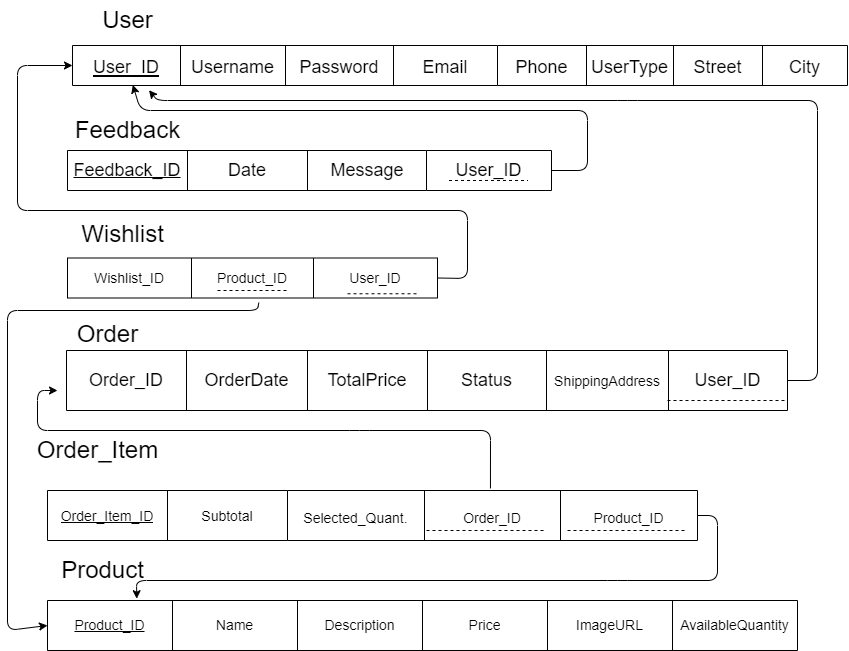

The diagram above was exported from draw.io. Its source (the exported page's mxGraphModel, read from the mxfile embedded in the PNG):
<mxGraphModel dx="2600" dy="2523" grid="1" gridSize="10" guides="1" tooltips="1" connect="1" arrows="1" fold="1" page="1" pageScale="1" pageWidth="850" pageHeight="1100" math="0" shadow="0">
  <root>
    <mxCell id="0" />
    <mxCell id="1" parent="0" />
    <mxCell id="129" value="&lt;font style=&quot;font-size: 24px;&quot;&gt;User&lt;/font&gt;" style="text;html=1;align=center;verticalAlign=middle;resizable=0;points=[];autosize=1;strokeColor=none;fillColor=none;" parent="1" vertex="1">
      <mxGeometry x="95" y="-980" width="70" height="40" as="geometry" />
    </mxCell>
    <mxCell id="130" value="" style="shape=table;startSize=0;container=1;collapsible=0;childLayout=tableLayout;fontSize=24;" parent="1" vertex="1">
      <mxGeometry x="75" y="-935" width="425" height="40" as="geometry" />
    </mxCell>
    <mxCell id="131" value="" style="shape=tableRow;horizontal=0;startSize=0;swimlaneHead=0;swimlaneBody=0;top=0;left=0;bottom=0;right=0;collapsible=0;dropTarget=0;fillColor=none;points=[[0,0.5],[1,0.5]];portConstraint=eastwest;fontSize=24;" parent="130" vertex="1">
      <mxGeometry width="425" height="40" as="geometry" />
    </mxCell>
    <mxCell id="132" value="&lt;u&gt;&lt;font style=&quot;font-size: 18px;&quot;&gt;User_ID&lt;/font&gt;&lt;/u&gt;" style="shape=partialRectangle;html=1;whiteSpace=wrap;connectable=0;overflow=hidden;fillColor=none;top=0;left=0;bottom=0;right=0;pointerEvents=1;fontSize=24;" parent="131" vertex="1">
      <mxGeometry width="108" height="40" as="geometry">
        <mxRectangle width="108" height="40" as="alternateBounds" />
      </mxGeometry>
    </mxCell>
    <mxCell id="133" value="&lt;font style=&quot;font-size: 18px;&quot;&gt;Username&lt;/font&gt;" style="shape=partialRectangle;html=1;whiteSpace=wrap;connectable=0;overflow=hidden;fillColor=none;top=0;left=0;bottom=0;right=0;pointerEvents=1;fontSize=24;" parent="131" vertex="1">
      <mxGeometry x="108" width="105" height="40" as="geometry">
        <mxRectangle width="105" height="40" as="alternateBounds" />
      </mxGeometry>
    </mxCell>
    <mxCell id="134" value="&lt;font style=&quot;font-size: 18px;&quot;&gt;Password&lt;/font&gt;" style="shape=partialRectangle;html=1;whiteSpace=wrap;connectable=0;overflow=hidden;fillColor=none;top=0;left=0;bottom=0;right=0;pointerEvents=1;fontSize=24;" parent="131" vertex="1">
      <mxGeometry x="213" width="108" height="40" as="geometry">
        <mxRectangle width="108" height="40" as="alternateBounds" />
      </mxGeometry>
    </mxCell>
    <mxCell id="135" value="&lt;font style=&quot;font-size: 18px;&quot;&gt;Email&lt;/font&gt;" style="shape=partialRectangle;html=1;whiteSpace=wrap;connectable=0;overflow=hidden;fillColor=none;top=0;left=0;bottom=0;right=0;pointerEvents=1;fontSize=24;" parent="131" vertex="1">
      <mxGeometry x="321" width="104" height="40" as="geometry">
        <mxRectangle width="104" height="40" as="alternateBounds" />
      </mxGeometry>
    </mxCell>
    <mxCell id="136" value="&lt;font style=&quot;font-size: 24px;&quot;&gt;Wishlist&lt;/font&gt;" style="text;html=1;align=center;verticalAlign=middle;resizable=0;points=[];autosize=1;strokeColor=none;fillColor=none;" parent="1" vertex="1">
      <mxGeometry x="70" y="-766.25" width="110" height="40" as="geometry" />
    </mxCell>
    <mxCell id="143" value="&lt;font style=&quot;font-size: 24px;&quot;&gt;Feedback&lt;/font&gt;" style="text;html=1;align=center;verticalAlign=middle;resizable=0;points=[];autosize=1;strokeColor=none;fillColor=none;" parent="1" vertex="1">
      <mxGeometry x="65" y="-870" width="130" height="40" as="geometry" />
    </mxCell>
    <mxCell id="144" value="" style="shape=table;startSize=0;container=1;collapsible=0;childLayout=tableLayout;fontSize=18;" parent="1" vertex="1">
      <mxGeometry x="70" y="-830" width="360" height="40" as="geometry" />
    </mxCell>
    <mxCell id="145" value="" style="shape=tableRow;horizontal=0;startSize=0;swimlaneHead=0;swimlaneBody=0;top=0;left=0;bottom=0;right=0;collapsible=0;dropTarget=0;fillColor=none;points=[[0,0.5],[1,0.5]];portConstraint=eastwest;fontSize=18;" parent="144" vertex="1">
      <mxGeometry width="360" height="40" as="geometry" />
    </mxCell>
    <mxCell id="146" value="&lt;u&gt;Feedback_ID&lt;/u&gt;" style="shape=partialRectangle;html=1;whiteSpace=wrap;connectable=0;overflow=hidden;fillColor=none;top=0;left=0;bottom=0;right=0;pointerEvents=1;fontSize=18;" parent="145" vertex="1">
      <mxGeometry width="120" height="40" as="geometry">
        <mxRectangle width="120" height="40" as="alternateBounds" />
      </mxGeometry>
    </mxCell>
    <mxCell id="147" value="Date" style="shape=partialRectangle;html=1;whiteSpace=wrap;connectable=0;overflow=hidden;fillColor=none;top=0;left=0;bottom=0;right=0;pointerEvents=1;fontSize=18;" parent="145" vertex="1">
      <mxGeometry x="120" width="120" height="40" as="geometry">
        <mxRectangle width="120" height="40" as="alternateBounds" />
      </mxGeometry>
    </mxCell>
    <mxCell id="148" value="Message" style="shape=partialRectangle;html=1;whiteSpace=wrap;connectable=0;overflow=hidden;fillColor=none;top=0;left=0;bottom=0;right=0;pointerEvents=1;fontSize=18;" parent="145" vertex="1">
      <mxGeometry x="240" width="120" height="40" as="geometry">
        <mxRectangle width="120" height="40" as="alternateBounds" />
      </mxGeometry>
    </mxCell>
    <mxCell id="149" value="" style="shape=table;startSize=0;container=1;collapsible=0;childLayout=tableLayout;fontSize=18;" parent="1" vertex="1">
      <mxGeometry x="429" y="-830" width="125" height="40" as="geometry" />
    </mxCell>
    <mxCell id="150" value="" style="shape=tableRow;horizontal=0;startSize=0;swimlaneHead=0;swimlaneBody=0;top=0;left=0;bottom=0;right=0;collapsible=0;dropTarget=0;fillColor=none;points=[[0,0.5],[1,0.5]];portConstraint=eastwest;fontSize=18;" parent="149" vertex="1">
      <mxGeometry width="125" height="40" as="geometry" />
    </mxCell>
    <mxCell id="151" value="User_ID" style="shape=partialRectangle;html=1;whiteSpace=wrap;connectable=0;overflow=hidden;fillColor=none;top=0;left=0;bottom=0;right=0;pointerEvents=1;fontSize=18;" parent="150" vertex="1">
      <mxGeometry width="125" height="40" as="geometry">
        <mxRectangle width="125" height="40" as="alternateBounds" />
      </mxGeometry>
    </mxCell>
    <mxCell id="152" value="" style="shape=tableRow;horizontal=0;startSize=0;swimlaneHead=0;swimlaneBody=0;top=0;left=0;bottom=0;right=0;collapsible=0;dropTarget=0;fillColor=none;points=[[0,0.5],[1,0.5]];portConstraint=eastwest;fontSize=18;" parent="1" vertex="1">
      <mxGeometry x="375" y="-800" width="125" height="40" as="geometry" />
    </mxCell>
    <mxCell id="154" value="" style="shape=table;startSize=0;container=1;collapsible=0;childLayout=tableLayout;fontSize=24;" parent="1" vertex="1">
      <mxGeometry x="500" y="-935" width="350" height="40" as="geometry" />
    </mxCell>
    <mxCell id="155" value="" style="shape=tableRow;horizontal=0;startSize=0;swimlaneHead=0;swimlaneBody=0;top=0;left=0;bottom=0;right=0;collapsible=0;dropTarget=0;fillColor=none;points=[[0,0.5],[1,0.5]];portConstraint=eastwest;fontSize=24;" parent="154" vertex="1">
      <mxGeometry width="350" height="40" as="geometry" />
    </mxCell>
    <mxCell id="156" value="&lt;font style=&quot;font-size: 18px;&quot;&gt;Phone&lt;/font&gt;" style="shape=partialRectangle;html=1;whiteSpace=wrap;connectable=0;overflow=hidden;fillColor=none;top=0;left=0;bottom=0;right=0;pointerEvents=1;fontSize=24;" parent="155" vertex="1">
      <mxGeometry width="89" height="40" as="geometry">
        <mxRectangle width="89" height="40" as="alternateBounds" />
      </mxGeometry>
    </mxCell>
    <mxCell id="157" value="&lt;font style=&quot;font-size: 18px;&quot;&gt;UserType&lt;/font&gt;" style="shape=partialRectangle;html=1;whiteSpace=wrap;connectable=0;overflow=hidden;fillColor=none;top=0;left=0;bottom=0;right=0;pointerEvents=1;fontSize=24;" parent="155" vertex="1">
      <mxGeometry x="89" width="87" height="40" as="geometry">
        <mxRectangle width="87" height="40" as="alternateBounds" />
      </mxGeometry>
    </mxCell>
    <mxCell id="158" value="&lt;font style=&quot;font-size: 18px;&quot;&gt;Street&lt;/font&gt;" style="shape=partialRectangle;html=1;whiteSpace=wrap;connectable=0;overflow=hidden;fillColor=none;top=0;left=0;bottom=0;right=0;pointerEvents=1;fontSize=24;" parent="155" vertex="1">
      <mxGeometry x="176" width="89" height="40" as="geometry">
        <mxRectangle width="89" height="40" as="alternateBounds" />
      </mxGeometry>
    </mxCell>
    <mxCell id="159" value="&lt;font style=&quot;font-size: 18px;&quot;&gt;City&lt;/font&gt;" style="shape=partialRectangle;html=1;whiteSpace=wrap;connectable=0;overflow=hidden;fillColor=none;top=0;left=0;bottom=0;right=0;pointerEvents=1;fontSize=24;" parent="155" vertex="1">
      <mxGeometry x="265" width="85" height="40" as="geometry">
        <mxRectangle width="85" height="40" as="alternateBounds" />
      </mxGeometry>
    </mxCell>
    <mxCell id="166" value="&lt;span style=&quot;font-size: 24px;&quot;&gt;Order&lt;/span&gt;" style="text;html=1;align=center;verticalAlign=middle;resizable=0;points=[];autosize=1;strokeColor=none;fillColor=none;" parent="1" vertex="1">
      <mxGeometry x="70" y="-666.25" width="80" height="40" as="geometry" />
    </mxCell>
    <mxCell id="171" value="&lt;font style=&quot;font-size: 24px;&quot;&gt;Product&lt;/font&gt;" style="text;html=1;align=center;verticalAlign=middle;resizable=0;points=[];autosize=1;strokeColor=none;fillColor=none;" parent="1" vertex="1">
      <mxGeometry x="50" y="-430" width="110" height="40" as="geometry" />
    </mxCell>
    <mxCell id="176" value="&lt;font style=&quot;font-size: 24px;&quot;&gt;Order_Item&lt;/font&gt;" style="text;html=1;align=center;verticalAlign=middle;resizable=0;points=[];autosize=1;strokeColor=none;fillColor=none;" parent="1" vertex="1">
      <mxGeometry x="30" y="-550" width="140" height="40" as="geometry" />
    </mxCell>
    <mxCell id="177" value="" style="shape=table;startSize=0;container=1;collapsible=0;childLayout=tableLayout;fontSize=18;" parent="1" vertex="1">
      <mxGeometry x="50" y="-490" width="240" height="50" as="geometry" />
    </mxCell>
    <mxCell id="178" value="" style="shape=tableRow;horizontal=0;startSize=0;swimlaneHead=0;swimlaneBody=0;top=0;left=0;bottom=0;right=0;collapsible=0;dropTarget=0;fillColor=none;points=[[0,0.5],[1,0.5]];portConstraint=eastwest;fontSize=18;" parent="177" vertex="1">
      <mxGeometry width="240" height="50" as="geometry" />
    </mxCell>
    <mxCell id="179" value="&lt;u&gt;&lt;font style=&quot;font-size: 14px;&quot;&gt;Order_Item_ID&lt;/font&gt;&lt;/u&gt;" style="shape=partialRectangle;html=1;whiteSpace=wrap;connectable=0;overflow=hidden;fillColor=none;top=0;left=0;bottom=0;right=0;pointerEvents=1;fontSize=18;" parent="178" vertex="1">
      <mxGeometry width="120" height="50" as="geometry">
        <mxRectangle width="120" height="50" as="alternateBounds" />
      </mxGeometry>
    </mxCell>
    <mxCell id="180" value="&lt;font style=&quot;font-size: 14px;&quot;&gt;Subtotal&lt;/font&gt;" style="shape=partialRectangle;html=1;whiteSpace=wrap;connectable=0;overflow=hidden;fillColor=none;top=0;left=0;bottom=0;right=0;pointerEvents=1;fontSize=18;" parent="178" vertex="1">
      <mxGeometry x="120" width="120" height="50" as="geometry">
        <mxRectangle width="120" height="50" as="alternateBounds" />
      </mxGeometry>
    </mxCell>
    <mxCell id="183" style="edgeStyle=none;html=1;exitX=1;exitY=0.5;exitDx=0;exitDy=0;entryX=0.142;entryY=0.987;entryDx=0;entryDy=0;entryPerimeter=0;fontSize=24;" parent="1" source="150" target="131" edge="1">
      <mxGeometry relative="1" as="geometry">
        <Array as="points">
          <mxPoint x="590" y="-810" />
          <mxPoint x="590" y="-870" />
          <mxPoint x="143" y="-870" />
        </Array>
      </mxGeometry>
    </mxCell>
    <mxCell id="184" value="" style="shape=table;startSize=0;container=1;collapsible=0;childLayout=tableLayout;fontSize=24;" parent="1" vertex="1">
      <mxGeometry x="290" y="-490" width="410" height="50" as="geometry" />
    </mxCell>
    <mxCell id="185" value="" style="shape=tableRow;horizontal=0;startSize=0;swimlaneHead=0;swimlaneBody=0;top=0;left=0;bottom=0;right=0;collapsible=0;dropTarget=0;fillColor=none;points=[[0,0.5],[1,0.5]];portConstraint=eastwest;fontSize=24;" parent="184" vertex="1">
      <mxGeometry width="410" height="50" as="geometry" />
    </mxCell>
    <mxCell id="186" value="&lt;font style=&quot;font-size: 14px;&quot;&gt;&lt;font style=&quot;&quot;&gt;Selected_Quant&lt;/font&gt;.&lt;/font&gt;" style="shape=partialRectangle;html=1;whiteSpace=wrap;connectable=0;overflow=hidden;fillColor=none;top=0;left=0;bottom=0;right=0;pointerEvents=1;fontSize=24;" parent="185" vertex="1">
      <mxGeometry width="137" height="50" as="geometry">
        <mxRectangle width="137" height="50" as="alternateBounds" />
      </mxGeometry>
    </mxCell>
    <mxCell id="187" value="&lt;font style=&quot;font-size: 14px;&quot;&gt;Order_ID&lt;/font&gt;" style="shape=partialRectangle;html=1;whiteSpace=wrap;connectable=0;overflow=hidden;fillColor=none;top=0;left=0;bottom=0;right=0;pointerEvents=1;fontSize=24;" parent="185" vertex="1">
      <mxGeometry x="137" width="136" height="50" as="geometry">
        <mxRectangle width="136" height="50" as="alternateBounds" />
      </mxGeometry>
    </mxCell>
    <mxCell id="188" value="&lt;font style=&quot;font-size: 14px;&quot;&gt;Product_ID&lt;/font&gt;" style="shape=partialRectangle;html=1;whiteSpace=wrap;connectable=0;overflow=hidden;fillColor=none;top=0;left=0;bottom=0;right=0;pointerEvents=1;fontSize=24;" parent="185" vertex="1">
      <mxGeometry x="273" width="137" height="50" as="geometry">
        <mxRectangle width="137" height="50" as="alternateBounds" />
      </mxGeometry>
    </mxCell>
    <mxCell id="195" value="" style="endArrow=none;dashed=1;html=1;fontSize=18;" parent="1" edge="1">
      <mxGeometry width="50" height="50" relative="1" as="geometry">
        <mxPoint x="570" y="-450" as="sourcePoint" />
        <mxPoint x="690" y="-450" as="targetPoint" />
      </mxGeometry>
    </mxCell>
    <mxCell id="196" value="" style="endArrow=none;dashed=1;html=1;fontSize=18;" parent="1" edge="1">
      <mxGeometry width="50" height="50" relative="1" as="geometry">
        <mxPoint x="429" y="-450" as="sourcePoint" />
        <mxPoint x="549" y="-450" as="targetPoint" />
      </mxGeometry>
    </mxCell>
    <mxCell id="197" style="edgeStyle=none;html=1;entryX=0;entryY=0.5;entryDx=0;entryDy=0;fontSize=24;exitX=1;exitY=0.5;exitDx=0;exitDy=0;" parent="1" source="210" target="131" edge="1">
      <mxGeometry relative="1" as="geometry">
        <Array as="points">
          <mxPoint x="470" y="-702" />
          <mxPoint x="470" y="-770" />
          <mxPoint x="20" y="-770" />
          <mxPoint x="20" y="-915" />
        </Array>
        <mxPoint x="60" y="-700" as="sourcePoint" />
      </mxGeometry>
    </mxCell>
    <mxCell id="198" style="edgeStyle=none;html=1;exitX=0.495;exitY=-0.042;exitDx=0;exitDy=0;entryX=0;entryY=0.5;entryDx=0;entryDy=0;fontSize=24;exitPerimeter=0;" parent="1" source="185" edge="1">
      <mxGeometry relative="1" as="geometry">
        <Array as="points">
          <mxPoint x="493" y="-550" />
          <mxPoint x="362" y="-550" />
          <mxPoint x="40" y="-550" />
          <mxPoint x="40" y="-590" />
        </Array>
        <mxPoint x="59.99999999999977" y="-590" as="targetPoint" />
      </mxGeometry>
    </mxCell>
    <mxCell id="200" value="" style="shape=table;startSize=0;container=1;collapsible=0;childLayout=tableLayout;fontSize=18;" parent="1" vertex="1">
      <mxGeometry x="69" y="-630" width="721" height="60" as="geometry" />
    </mxCell>
    <mxCell id="201" value="" style="shape=tableRow;horizontal=0;startSize=0;swimlaneHead=0;swimlaneBody=0;top=0;left=0;bottom=0;right=0;collapsible=0;dropTarget=0;fillColor=none;points=[[0,0.5],[1,0.5]];portConstraint=eastwest;fontSize=18;" parent="200" vertex="1">
      <mxGeometry width="721" height="60" as="geometry" />
    </mxCell>
    <mxCell id="202" value="Order_ID" style="shape=partialRectangle;html=1;whiteSpace=wrap;connectable=0;overflow=hidden;fillColor=none;top=0;left=0;bottom=0;right=0;pointerEvents=1;fontSize=18;" parent="201" vertex="1">
      <mxGeometry width="120" height="60" as="geometry">
        <mxRectangle width="120" height="60" as="alternateBounds" />
      </mxGeometry>
    </mxCell>
    <mxCell id="203" value="OrderDate" style="shape=partialRectangle;html=1;whiteSpace=wrap;connectable=0;overflow=hidden;fillColor=none;top=0;left=0;bottom=0;right=0;pointerEvents=1;fontSize=18;" parent="201" vertex="1">
      <mxGeometry x="120" width="121" height="60" as="geometry">
        <mxRectangle width="121" height="60" as="alternateBounds" />
      </mxGeometry>
    </mxCell>
    <mxCell id="204" value="TotalPrice" style="shape=partialRectangle;html=1;whiteSpace=wrap;connectable=0;overflow=hidden;fillColor=none;top=0;left=0;bottom=0;right=0;pointerEvents=1;fontSize=18;" parent="201" vertex="1">
      <mxGeometry x="241" width="120" height="60" as="geometry">
        <mxRectangle width="120" height="60" as="alternateBounds" />
      </mxGeometry>
    </mxCell>
    <mxCell id="205" value="Status" style="shape=partialRectangle;html=1;whiteSpace=wrap;connectable=0;overflow=hidden;fillColor=none;top=0;left=0;bottom=0;right=0;pointerEvents=1;fontSize=18;" parent="201" vertex="1">
      <mxGeometry x="361" width="119" height="60" as="geometry">
        <mxRectangle width="119" height="60" as="alternateBounds" />
      </mxGeometry>
    </mxCell>
    <mxCell id="206" value="&lt;font style=&quot;font-size: 14px;&quot;&gt;ShippingAddress&lt;/font&gt;" style="shape=partialRectangle;html=1;whiteSpace=wrap;connectable=0;overflow=hidden;fillColor=none;top=0;left=0;bottom=0;right=0;pointerEvents=1;fontSize=18;" parent="201" vertex="1">
      <mxGeometry x="480" width="122" height="60" as="geometry">
        <mxRectangle width="122" height="60" as="alternateBounds" />
      </mxGeometry>
    </mxCell>
    <mxCell id="207" value="User_ID" style="shape=partialRectangle;html=1;whiteSpace=wrap;connectable=0;overflow=hidden;fillColor=none;top=0;left=0;bottom=0;right=0;pointerEvents=1;fontSize=18;" parent="201" vertex="1">
      <mxGeometry x="602" width="119" height="60" as="geometry">
        <mxRectangle width="119" height="60" as="alternateBounds" />
      </mxGeometry>
    </mxCell>
    <mxCell id="208" value="" style="endArrow=none;dashed=1;html=1;fontSize=18;" parent="1" edge="1">
      <mxGeometry width="50" height="50" relative="1" as="geometry">
        <mxPoint x="451.5" y="-800" as="sourcePoint" />
        <mxPoint x="530" y="-800" as="targetPoint" />
      </mxGeometry>
    </mxCell>
    <mxCell id="209" value="" style="shape=table;startSize=0;container=1;collapsible=0;childLayout=tableLayout;fontSize=14;" parent="1" vertex="1">
      <mxGeometry x="70" y="-722.5" width="370" height="40" as="geometry" />
    </mxCell>
    <mxCell id="210" value="" style="shape=tableRow;horizontal=0;startSize=0;swimlaneHead=0;swimlaneBody=0;top=0;left=0;bottom=0;right=0;collapsible=0;dropTarget=0;fillColor=none;points=[[0,0.5],[1,0.5]];portConstraint=eastwest;fontSize=14;" parent="209" vertex="1">
      <mxGeometry width="370" height="40" as="geometry" />
    </mxCell>
    <mxCell id="211" value="Wishlist_ID" style="shape=partialRectangle;html=1;whiteSpace=wrap;connectable=0;overflow=hidden;fillColor=none;top=0;left=0;bottom=0;right=0;pointerEvents=1;fontSize=14;" parent="210" vertex="1">
      <mxGeometry width="124" height="40" as="geometry">
        <mxRectangle width="124" height="40" as="alternateBounds" />
      </mxGeometry>
    </mxCell>
    <mxCell id="212" value="Product_ID" style="shape=partialRectangle;html=1;whiteSpace=wrap;connectable=0;overflow=hidden;fillColor=none;top=0;left=0;bottom=0;right=0;pointerEvents=1;fontSize=14;" parent="210" vertex="1">
      <mxGeometry x="124" width="122" height="40" as="geometry">
        <mxRectangle width="122" height="40" as="alternateBounds" />
      </mxGeometry>
    </mxCell>
    <mxCell id="213" value="User_ID" style="shape=partialRectangle;html=1;whiteSpace=wrap;connectable=0;overflow=hidden;fillColor=none;top=0;left=0;bottom=0;right=0;pointerEvents=1;fontSize=14;" parent="210" vertex="1">
      <mxGeometry x="246" width="124" height="40" as="geometry">
        <mxRectangle width="124" height="40" as="alternateBounds" />
      </mxGeometry>
    </mxCell>
    <mxCell id="214" value="" style="endArrow=none;dashed=1;html=1;fontSize=18;" parent="1" edge="1">
      <mxGeometry width="50" height="50" relative="1" as="geometry">
        <mxPoint x="349.99999999999955" y="-686.73" as="sourcePoint" />
        <mxPoint x="419.99999999999955" y="-686.73" as="targetPoint" />
      </mxGeometry>
    </mxCell>
    <mxCell id="215" value="" style="endArrow=none;dashed=1;html=1;fontSize=18;" parent="1" edge="1">
      <mxGeometry width="50" height="50" relative="1" as="geometry">
        <mxPoint x="219.99999999999955" y="-690" as="sourcePoint" />
        <mxPoint x="289.99999999999955" y="-690" as="targetPoint" />
      </mxGeometry>
    </mxCell>
    <mxCell id="216" value="" style="shape=table;startSize=0;container=1;collapsible=0;childLayout=tableLayout;fontSize=14;" parent="1" vertex="1">
      <mxGeometry x="50" y="-380" width="750" height="50" as="geometry" />
    </mxCell>
    <mxCell id="217" value="" style="shape=tableRow;horizontal=0;startSize=0;swimlaneHead=0;swimlaneBody=0;top=0;left=0;bottom=0;right=0;collapsible=0;dropTarget=0;fillColor=none;points=[[0,0.5],[1,0.5]];portConstraint=eastwest;fontSize=14;" parent="216" vertex="1">
      <mxGeometry width="750" height="50" as="geometry" />
    </mxCell>
    <mxCell id="218" value="&lt;u&gt;Product_ID&lt;/u&gt;" style="shape=partialRectangle;html=1;whiteSpace=wrap;connectable=0;overflow=hidden;fillColor=none;top=0;left=0;bottom=0;right=0;pointerEvents=1;fontSize=14;" parent="217" vertex="1">
      <mxGeometry width="125" height="50" as="geometry">
        <mxRectangle width="125" height="50" as="alternateBounds" />
      </mxGeometry>
    </mxCell>
    <mxCell id="219" value="Name" style="shape=partialRectangle;html=1;whiteSpace=wrap;connectable=0;overflow=hidden;fillColor=none;top=0;left=0;bottom=0;right=0;pointerEvents=1;fontSize=14;" parent="217" vertex="1">
      <mxGeometry x="125" width="125" height="50" as="geometry">
        <mxRectangle width="125" height="50" as="alternateBounds" />
      </mxGeometry>
    </mxCell>
    <mxCell id="220" value="Description" style="shape=partialRectangle;html=1;whiteSpace=wrap;connectable=0;overflow=hidden;fillColor=none;top=0;left=0;bottom=0;right=0;pointerEvents=1;fontSize=14;" parent="217" vertex="1">
      <mxGeometry x="250" width="125" height="50" as="geometry">
        <mxRectangle width="125" height="50" as="alternateBounds" />
      </mxGeometry>
    </mxCell>
    <mxCell id="221" value="Price" style="shape=partialRectangle;html=1;whiteSpace=wrap;connectable=0;overflow=hidden;fillColor=none;top=0;left=0;bottom=0;right=0;pointerEvents=1;fontSize=14;" parent="217" vertex="1">
      <mxGeometry x="375" width="125" height="50" as="geometry">
        <mxRectangle width="125" height="50" as="alternateBounds" />
      </mxGeometry>
    </mxCell>
    <mxCell id="222" value="ImageURL" style="shape=partialRectangle;html=1;whiteSpace=wrap;connectable=0;overflow=hidden;fillColor=none;top=0;left=0;bottom=0;right=0;pointerEvents=1;fontSize=14;" parent="217" vertex="1">
      <mxGeometry x="500" width="125" height="50" as="geometry">
        <mxRectangle width="125" height="50" as="alternateBounds" />
      </mxGeometry>
    </mxCell>
    <mxCell id="223" value="AvailableQuantity" style="shape=partialRectangle;html=1;whiteSpace=wrap;connectable=0;overflow=hidden;fillColor=none;top=0;left=0;bottom=0;right=0;pointerEvents=1;fontSize=14;" parent="217" vertex="1">
      <mxGeometry x="625" width="125" height="50" as="geometry">
        <mxRectangle width="125" height="50" as="alternateBounds" />
      </mxGeometry>
    </mxCell>
    <mxCell id="224" style="edgeStyle=none;html=1;exitX=0.517;exitY=1.117;exitDx=0;exitDy=0;entryX=0;entryY=0.5;entryDx=0;entryDy=0;fontSize=14;exitPerimeter=0;" parent="1" source="210" target="217" edge="1">
      <mxGeometry relative="1" as="geometry">
        <Array as="points">
          <mxPoint x="260" y="-670" />
          <mxPoint x="10" y="-670" />
          <mxPoint x="10" y="-350" />
        </Array>
      </mxGeometry>
    </mxCell>
    <mxCell id="225" value="" style="endArrow=none;dashed=1;html=1;fontSize=18;" parent="1" edge="1">
      <mxGeometry width="50" height="50" relative="1" as="geometry">
        <mxPoint x="670" y="-580" as="sourcePoint" />
        <mxPoint x="790" y="-580" as="targetPoint" />
      </mxGeometry>
    </mxCell>
    <mxCell id="226" style="edgeStyle=none;html=1;exitX=1;exitY=0.5;exitDx=0;exitDy=0;entryX=0.18;entryY=1.119;entryDx=0;entryDy=0;entryPerimeter=0;fontSize=14;" parent="1" source="201" target="131" edge="1">
      <mxGeometry relative="1" as="geometry">
        <Array as="points">
          <mxPoint x="820" y="-600" />
          <mxPoint x="820" y="-880" />
          <mxPoint x="630" y="-880" />
          <mxPoint x="160" y="-880" />
        </Array>
      </mxGeometry>
    </mxCell>
    <mxCell id="227" style="edgeStyle=none;html=1;exitX=1;exitY=0.5;exitDx=0;exitDy=0;entryX=0.119;entryY=-0.036;entryDx=0;entryDy=0;entryPerimeter=0;fontSize=14;" parent="1" source="185" target="217" edge="1">
      <mxGeometry relative="1" as="geometry">
        <Array as="points">
          <mxPoint x="720" y="-465" />
          <mxPoint x="720" y="-400" />
          <mxPoint x="620" y="-400" />
          <mxPoint x="139" y="-400" />
        </Array>
      </mxGeometry>
    </mxCell>
  </root>
</mxGraphModel>